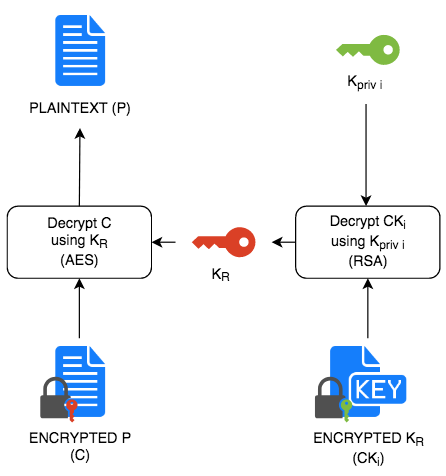

The diagram above was exported from draw.io. Its source (the exported page's mxGraphModel, read from the mxfile embedded in the PNG):
<mxGraphModel dx="925" dy="1715" grid="1" gridSize="10" guides="1" tooltips="1" connect="1" arrows="1" fold="1" page="1" pageScale="1" pageWidth="850" pageHeight="1100" math="0" shadow="0">
  <root>
    <mxCell id="0" />
    <mxCell id="1" parent="0" />
    <mxCell id="2" value="&lt;div&gt;ENCRYPTED P &lt;br&gt;&lt;/div&gt;&lt;div&gt;(C)&lt;br&gt;&lt;/div&gt;" style="shape=image;html=1;verticalAlign=top;verticalLabelPosition=bottom;labelBackgroundColor=#ffffff;imageAspect=0;aspect=fixed;image=https://cdn1.iconfinder.com/data/icons/hawcons/32/699327-icon-55-document-text-128.png;sketch=0;strokeColor=#000000;fillColor=#FFFFFF;labelPosition=center;align=center;" vertex="1" parent="1">
      <mxGeometry x="660.5" y="845" width="70" height="70" as="geometry" />
    </mxCell>
    <mxCell id="3" value="" style="pointerEvents=1;shadow=0;dashed=0;html=1;strokeColor=none;fillColor=#505050;labelPosition=center;verticalLabelPosition=bottom;verticalAlign=top;outlineConnect=0;align=center;shape=mxgraph.office.security.lock_with_key_security_orange;" vertex="1" parent="1">
      <mxGeometry x="663" y="877" width="31" height="38" as="geometry" />
    </mxCell>
    <mxCell id="4" value="K&lt;sub&gt;R&lt;/sub&gt;" style="pointerEvents=1;shadow=0;dashed=0;html=1;strokeColor=none;labelPosition=center;verticalLabelPosition=bottom;verticalAlign=top;outlineConnect=0;align=center;shape=mxgraph.office.security.key_permissions;fillColor=#DA4026;direction=south;spacingRight=5;spacingTop=0;spacingLeft=0;" vertex="1" parent="1">
      <mxGeometry x="789" y="752.5" width="53" height="25" as="geometry" />
    </mxCell>
    <mxCell id="5" value="&lt;div&gt;Decrypt C &lt;br&gt;&lt;/div&gt;&lt;div&gt;using K&lt;sub&gt;R&lt;/sub&gt; &lt;br&gt;&lt;/div&gt;&lt;div&gt;(AES)&lt;br&gt;&lt;/div&gt;" style="rounded=1;whiteSpace=wrap;html=1;sketch=0;strokeColor=#000000;fillColor=#FFFFFF;" vertex="1" parent="1">
      <mxGeometry x="635.5" y="735" width="120" height="60" as="geometry" />
    </mxCell>
    <mxCell id="6" value="" style="endArrow=classic;html=1;exitX=0.5;exitY=0;exitDx=0;exitDy=0;entryX=0.5;entryY=1;entryDx=0;entryDy=0;" edge="1" source="2" target="5" parent="1">
      <mxGeometry width="50" height="50" relative="1" as="geometry">
        <mxPoint x="513.5" y="860" as="sourcePoint" />
        <mxPoint x="513.5" y="810" as="targetPoint" />
      </mxGeometry>
    </mxCell>
    <mxCell id="7" value="&lt;div&gt;ENCRYPTED K&lt;sub&gt;R&lt;/sub&gt; &lt;br&gt;&lt;/div&gt;&lt;div&gt;(CK&lt;sub&gt;i&lt;/sub&gt;)&lt;br&gt;&lt;/div&gt;" style="shape=image;html=1;verticalAlign=top;verticalLabelPosition=bottom;labelBackgroundColor=#ffffff;imageAspect=0;aspect=fixed;image=https://cdn1.iconfinder.com/data/icons/hawcons/32/700033-icon-75-document-file-key-128.png;sketch=0;fillColor=#FFFFFF;strokeColor=#000000;" vertex="1" parent="1">
      <mxGeometry x="900.5" y="845" width="70" height="70" as="geometry" />
    </mxCell>
    <mxCell id="8" value="" style="pointerEvents=1;shadow=0;dashed=0;html=1;strokeColor=none;fillColor=#505050;labelPosition=center;verticalLabelPosition=bottom;verticalAlign=top;outlineConnect=0;align=center;shape=mxgraph.office.security.lock_with_key_security_green;" vertex="1" parent="1">
      <mxGeometry x="891.5" y="877" width="31" height="38" as="geometry" />
    </mxCell>
    <mxCell id="9" value="&lt;div&gt;Decrypt CK&lt;sub&gt;i&lt;/sub&gt; &lt;br&gt;&lt;/div&gt;&lt;div&gt;using K&lt;sub&gt;priv i&lt;br&gt;&lt;/sub&gt;&lt;/div&gt;(RSA)" style="rounded=1;whiteSpace=wrap;html=1;sketch=0;strokeColor=#000000;fillColor=#FFFFFF;" vertex="1" parent="1">
      <mxGeometry x="875.5" y="735" width="120" height="60" as="geometry" />
    </mxCell>
    <mxCell id="10" value="" style="endArrow=classic;html=1;exitX=0.5;exitY=0;exitDx=0;exitDy=0;entryX=0.5;entryY=1;entryDx=0;entryDy=0;" edge="1" source="7" target="9" parent="1">
      <mxGeometry width="50" height="50" relative="1" as="geometry">
        <mxPoint x="499" y="805" as="sourcePoint" />
        <mxPoint x="499" y="855" as="targetPoint" />
      </mxGeometry>
    </mxCell>
    <mxCell id="11" value="" style="endArrow=classic;html=1;entryX=1;entryY=0.5;entryDx=0;entryDy=0;" edge="1" target="5" parent="1">
      <mxGeometry width="50" height="50" relative="1" as="geometry">
        <mxPoint x="775.5" y="765" as="sourcePoint" />
        <mxPoint x="715.5" y="845" as="targetPoint" />
      </mxGeometry>
    </mxCell>
    <mxCell id="12" value="K&lt;sub&gt;priv i&lt;br&gt;&lt;/sub&gt;" style="pointerEvents=1;shadow=0;dashed=0;html=1;strokeColor=none;labelPosition=center;verticalLabelPosition=bottom;verticalAlign=top;outlineConnect=0;align=center;shape=mxgraph.office.security.key_permissions;fillColor=#7FBA42;direction=south;spacingRight=5;" vertex="1" parent="1">
      <mxGeometry x="909" y="592.5" width="53" height="25" as="geometry" />
    </mxCell>
    <mxCell id="13" value="" style="endArrow=classic;html=1;entryX=0.5;entryY=0;entryDx=0;entryDy=0;" edge="1" parent="1">
      <mxGeometry width="50" height="50" relative="1" as="geometry">
        <mxPoint x="934" y="650" as="sourcePoint" />
        <mxPoint x="934" y="735" as="targetPoint" />
      </mxGeometry>
    </mxCell>
    <mxCell id="14" value="PLAINTEXT (P)" style="shape=image;html=1;verticalAlign=top;verticalLabelPosition=bottom;labelBackgroundColor=#ffffff;imageAspect=0;aspect=fixed;image=https://cdn1.iconfinder.com/data/icons/hawcons/32/699327-icon-55-document-text-128.png;sketch=0;strokeColor=#000000;fillColor=#FFFFFF;labelPosition=center;align=center;" vertex="1" parent="1">
      <mxGeometry x="660.5" y="570" width="70" height="70" as="geometry" />
    </mxCell>
    <mxCell id="15" value="" style="endArrow=classic;html=1;exitX=0;exitY=0.5;exitDx=0;exitDy=0;" edge="1" source="9" parent="1">
      <mxGeometry width="50" height="50" relative="1" as="geometry">
        <mxPoint x="785.5" y="775" as="sourcePoint" />
        <mxPoint x="855.5" y="765" as="targetPoint" />
      </mxGeometry>
    </mxCell>
    <mxCell id="16" value="" style="endArrow=classic;html=1;exitX=0.5;exitY=0;exitDx=0;exitDy=0;" edge="1" source="5" parent="1">
      <mxGeometry width="50" height="50" relative="1" as="geometry">
        <mxPoint x="695.5" y="695" as="sourcePoint" />
        <mxPoint x="696" y="670" as="targetPoint" />
      </mxGeometry>
    </mxCell>
  </root>
</mxGraphModel>